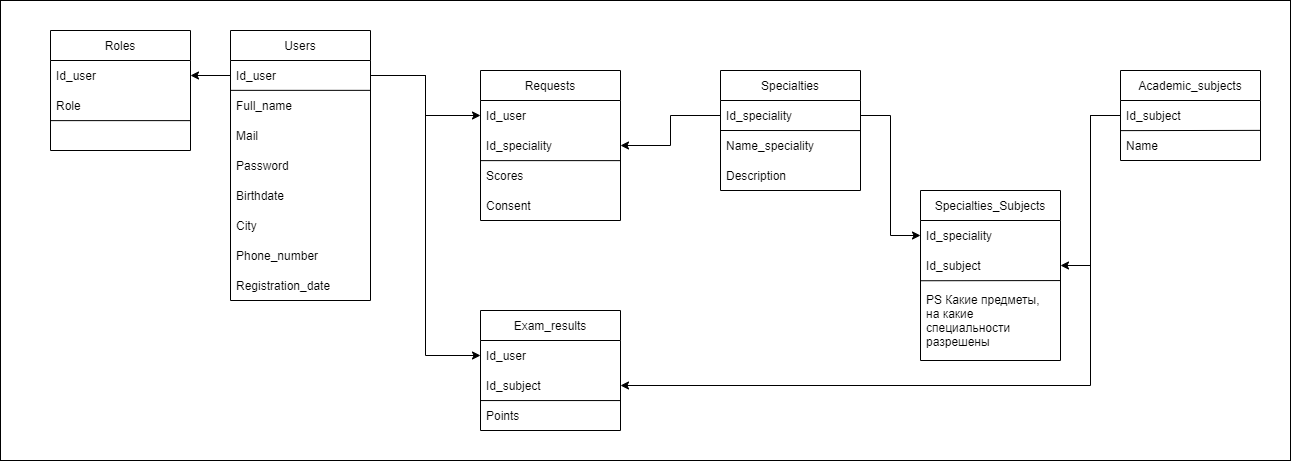

The diagram above was exported from draw.io. Its source (the exported page's mxGraphModel, read from the mxfile embedded in the PNG):
<mxGraphModel dx="1117" dy="611" grid="1" gridSize="10" guides="1" tooltips="1" connect="1" arrows="1" fold="1" page="1" pageScale="1" pageWidth="827" pageHeight="1169" math="0" shadow="0">
  <root>
    <mxCell id="0" />
    <mxCell id="1" parent="0" />
    <mxCell id="BycHj94ar5TB3vscjhCS-60" value="" style="rounded=0;whiteSpace=wrap;html=1;" parent="1" vertex="1">
      <mxGeometry x="130" y="50" width="1290" height="460" as="geometry" />
    </mxCell>
    <mxCell id="BycHj94ar5TB3vscjhCS-14" value="Requests" style="swimlane;fontStyle=0;childLayout=stackLayout;horizontal=1;startSize=30;horizontalStack=0;resizeParent=1;resizeParentMax=0;resizeLast=0;collapsible=1;marginBottom=0;" parent="1" vertex="1">
      <mxGeometry x="610" y="120" width="140" height="150" as="geometry" />
    </mxCell>
    <mxCell id="BycHj94ar5TB3vscjhCS-15" value="Id_user" style="text;strokeColor=none;fillColor=none;align=left;verticalAlign=middle;spacingLeft=4;spacingRight=4;overflow=hidden;points=[[0,0.5],[1,0.5]];portConstraint=eastwest;rotatable=0;" parent="BycHj94ar5TB3vscjhCS-14" vertex="1">
      <mxGeometry y="30" width="140" height="30" as="geometry" />
    </mxCell>
    <mxCell id="BycHj94ar5TB3vscjhCS-16" value="Id_speciality" style="text;strokeColor=none;fillColor=none;align=left;verticalAlign=middle;spacingLeft=4;spacingRight=4;overflow=hidden;points=[[0,0.5],[1,0.5]];portConstraint=eastwest;rotatable=0;" parent="BycHj94ar5TB3vscjhCS-14" vertex="1">
      <mxGeometry y="60" width="140" height="30" as="geometry" />
    </mxCell>
    <mxCell id="BycHj94ar5TB3vscjhCS-29" value="Scores" style="text;strokeColor=none;fillColor=none;align=left;verticalAlign=middle;spacingLeft=4;spacingRight=4;overflow=hidden;points=[[0,0.5],[1,0.5]];portConstraint=eastwest;rotatable=0;" parent="BycHj94ar5TB3vscjhCS-14" vertex="1">
      <mxGeometry y="90" width="140" height="30" as="geometry" />
    </mxCell>
    <mxCell id="BycHj94ar5TB3vscjhCS-31" value="" style="endArrow=none;html=1;rounded=0;exitX=0.999;exitY=0.004;exitDx=0;exitDy=0;exitPerimeter=0;entryX=0.001;entryY=0.004;entryDx=0;entryDy=0;entryPerimeter=0;" parent="BycHj94ar5TB3vscjhCS-14" source="BycHj94ar5TB3vscjhCS-29" target="BycHj94ar5TB3vscjhCS-29" edge="1">
      <mxGeometry width="50" height="50" relative="1" as="geometry">
        <mxPoint x="-50" y="170" as="sourcePoint" />
        <mxPoint y="120" as="targetPoint" />
      </mxGeometry>
    </mxCell>
    <mxCell id="vAyK4YpfvzvF6sFMfqi8-1" value="Consent" style="text;strokeColor=none;fillColor=none;align=left;verticalAlign=middle;spacingLeft=4;spacingRight=4;overflow=hidden;points=[[0,0.5],[1,0.5]];portConstraint=eastwest;rotatable=0;" vertex="1" parent="BycHj94ar5TB3vscjhCS-14">
      <mxGeometry y="120" width="140" height="30" as="geometry" />
    </mxCell>
    <mxCell id="BycHj94ar5TB3vscjhCS-5" value="Users" style="swimlane;fontStyle=0;childLayout=stackLayout;horizontal=1;startSize=30;horizontalStack=0;resizeParent=1;resizeParentMax=0;resizeLast=0;collapsible=1;marginBottom=0;" parent="1" vertex="1">
      <mxGeometry x="360" y="80" width="140" height="270" as="geometry" />
    </mxCell>
    <mxCell id="BycHj94ar5TB3vscjhCS-6" value="Id_user" style="text;strokeColor=none;fillColor=none;align=left;verticalAlign=middle;spacingLeft=4;spacingRight=4;overflow=hidden;points=[[0,0.5],[1,0.5]];portConstraint=eastwest;rotatable=0;" parent="BycHj94ar5TB3vscjhCS-5" vertex="1">
      <mxGeometry y="30" width="140" height="30" as="geometry" />
    </mxCell>
    <mxCell id="BycHj94ar5TB3vscjhCS-19" value="" style="endArrow=none;html=1;rounded=0;entryX=0.998;entryY=-0.005;entryDx=0;entryDy=0;entryPerimeter=0;exitX=-0.001;exitY=-0.005;exitDx=0;exitDy=0;exitPerimeter=0;" parent="BycHj94ar5TB3vscjhCS-5" source="BycHj94ar5TB3vscjhCS-7" target="BycHj94ar5TB3vscjhCS-7" edge="1">
      <mxGeometry width="50" height="50" relative="1" as="geometry">
        <mxPoint y="110" as="sourcePoint" />
        <mxPoint x="50" y="60" as="targetPoint" />
      </mxGeometry>
    </mxCell>
    <mxCell id="BycHj94ar5TB3vscjhCS-7" value="Full_name" style="text;strokeColor=none;fillColor=none;align=left;verticalAlign=middle;spacingLeft=4;spacingRight=4;overflow=hidden;points=[[0,0.5],[1,0.5]];portConstraint=eastwest;rotatable=0;" parent="BycHj94ar5TB3vscjhCS-5" vertex="1">
      <mxGeometry y="60" width="140" height="30" as="geometry" />
    </mxCell>
    <mxCell id="BycHj94ar5TB3vscjhCS-8" value="Mail" style="text;strokeColor=none;fillColor=none;align=left;verticalAlign=middle;spacingLeft=4;spacingRight=4;overflow=hidden;points=[[0,0.5],[1,0.5]];portConstraint=eastwest;rotatable=0;" parent="BycHj94ar5TB3vscjhCS-5" vertex="1">
      <mxGeometry y="90" width="140" height="30" as="geometry" />
    </mxCell>
    <mxCell id="BycHj94ar5TB3vscjhCS-9" value="Password" style="text;strokeColor=none;fillColor=none;align=left;verticalAlign=middle;spacingLeft=4;spacingRight=4;overflow=hidden;points=[[0,0.5],[1,0.5]];portConstraint=eastwest;rotatable=0;" parent="BycHj94ar5TB3vscjhCS-5" vertex="1">
      <mxGeometry y="120" width="140" height="30" as="geometry" />
    </mxCell>
    <mxCell id="BycHj94ar5TB3vscjhCS-10" value="Birthdate" style="text;strokeColor=none;fillColor=none;align=left;verticalAlign=middle;spacingLeft=4;spacingRight=4;overflow=hidden;points=[[0,0.5],[1,0.5]];portConstraint=eastwest;rotatable=0;" parent="BycHj94ar5TB3vscjhCS-5" vertex="1">
      <mxGeometry y="150" width="140" height="30" as="geometry" />
    </mxCell>
    <mxCell id="BycHj94ar5TB3vscjhCS-11" value="City" style="text;strokeColor=none;fillColor=none;align=left;verticalAlign=middle;spacingLeft=4;spacingRight=4;overflow=hidden;points=[[0,0.5],[1,0.5]];portConstraint=eastwest;rotatable=0;" parent="BycHj94ar5TB3vscjhCS-5" vertex="1">
      <mxGeometry y="180" width="140" height="30" as="geometry" />
    </mxCell>
    <mxCell id="BycHj94ar5TB3vscjhCS-12" value="Phone_number" style="text;strokeColor=none;fillColor=none;align=left;verticalAlign=middle;spacingLeft=4;spacingRight=4;overflow=hidden;points=[[0,0.5],[1,0.5]];portConstraint=eastwest;rotatable=0;" parent="BycHj94ar5TB3vscjhCS-5" vertex="1">
      <mxGeometry y="210" width="140" height="30" as="geometry" />
    </mxCell>
    <mxCell id="BycHj94ar5TB3vscjhCS-13" value="Registration_date" style="text;strokeColor=none;fillColor=none;align=left;verticalAlign=middle;spacingLeft=4;spacingRight=4;overflow=hidden;points=[[0,0.5],[1,0.5]];portConstraint=eastwest;rotatable=0;" parent="BycHj94ar5TB3vscjhCS-5" vertex="1">
      <mxGeometry y="240" width="140" height="30" as="geometry" />
    </mxCell>
    <mxCell id="BycHj94ar5TB3vscjhCS-23" value="Specialties" style="swimlane;fontStyle=0;childLayout=stackLayout;horizontal=1;startSize=30;horizontalStack=0;resizeParent=1;resizeParentMax=0;resizeLast=0;collapsible=1;marginBottom=0;" parent="1" vertex="1">
      <mxGeometry x="850" y="120" width="140" height="120" as="geometry" />
    </mxCell>
    <mxCell id="BycHj94ar5TB3vscjhCS-24" value="Id_speciality" style="text;strokeColor=none;fillColor=none;align=left;verticalAlign=middle;spacingLeft=4;spacingRight=4;overflow=hidden;points=[[0,0.5],[1,0.5]];portConstraint=eastwest;rotatable=0;" parent="BycHj94ar5TB3vscjhCS-23" vertex="1">
      <mxGeometry y="30" width="140" height="30" as="geometry" />
    </mxCell>
    <mxCell id="BycHj94ar5TB3vscjhCS-25" value="Name_speciality" style="text;strokeColor=none;fillColor=none;align=left;verticalAlign=middle;spacingLeft=4;spacingRight=4;overflow=hidden;points=[[0,0.5],[1,0.5]];portConstraint=eastwest;rotatable=0;" parent="BycHj94ar5TB3vscjhCS-23" vertex="1">
      <mxGeometry y="60" width="140" height="30" as="geometry" />
    </mxCell>
    <mxCell id="BycHj94ar5TB3vscjhCS-43" value="Description" style="text;strokeColor=none;fillColor=none;align=left;verticalAlign=middle;spacingLeft=4;spacingRight=4;overflow=hidden;points=[[0,0.5],[1,0.5]];portConstraint=eastwest;rotatable=0;" parent="BycHj94ar5TB3vscjhCS-23" vertex="1">
      <mxGeometry y="90" width="140" height="30" as="geometry" />
    </mxCell>
    <mxCell id="BycHj94ar5TB3vscjhCS-44" value="" style="endArrow=none;html=1;rounded=0;exitX=0.002;exitY=0;exitDx=0;exitDy=0;exitPerimeter=0;entryX=1.003;entryY=0.002;entryDx=0;entryDy=0;entryPerimeter=0;" parent="BycHj94ar5TB3vscjhCS-23" source="BycHj94ar5TB3vscjhCS-25" target="BycHj94ar5TB3vscjhCS-25" edge="1">
      <mxGeometry width="50" height="50" relative="1" as="geometry">
        <mxPoint x="-10" y="60" as="sourcePoint" />
        <mxPoint x="160" y="30" as="targetPoint" />
      </mxGeometry>
    </mxCell>
    <mxCell id="BycHj94ar5TB3vscjhCS-27" style="edgeStyle=orthogonalEdgeStyle;rounded=0;orthogonalLoop=1;jettySize=auto;html=1;exitX=0;exitY=0.5;exitDx=0;exitDy=0;entryX=1;entryY=0.5;entryDx=0;entryDy=0;" parent="1" source="BycHj94ar5TB3vscjhCS-24" target="BycHj94ar5TB3vscjhCS-16" edge="1">
      <mxGeometry relative="1" as="geometry" />
    </mxCell>
    <mxCell id="BycHj94ar5TB3vscjhCS-33" value="Academic_subjects" style="swimlane;fontStyle=0;childLayout=stackLayout;horizontal=1;startSize=30;horizontalStack=0;resizeParent=1;resizeParentMax=0;resizeLast=0;collapsible=1;marginBottom=0;" parent="1" vertex="1">
      <mxGeometry x="1250" y="120" width="140" height="90" as="geometry" />
    </mxCell>
    <mxCell id="BycHj94ar5TB3vscjhCS-34" value="Id_subject" style="text;strokeColor=none;fillColor=none;align=left;verticalAlign=middle;spacingLeft=4;spacingRight=4;overflow=hidden;points=[[0,0.5],[1,0.5]];portConstraint=eastwest;rotatable=0;" parent="BycHj94ar5TB3vscjhCS-33" vertex="1">
      <mxGeometry y="30" width="140" height="30" as="geometry" />
    </mxCell>
    <mxCell id="BycHj94ar5TB3vscjhCS-35" value="Name" style="text;strokeColor=none;fillColor=none;align=left;verticalAlign=middle;spacingLeft=4;spacingRight=4;overflow=hidden;points=[[0,0.5],[1,0.5]];portConstraint=eastwest;rotatable=0;" parent="BycHj94ar5TB3vscjhCS-33" vertex="1">
      <mxGeometry y="60" width="140" height="30" as="geometry" />
    </mxCell>
    <mxCell id="BycHj94ar5TB3vscjhCS-49" value="" style="endArrow=none;html=1;rounded=0;exitX=0.004;exitY=1.004;exitDx=0;exitDy=0;exitPerimeter=0;entryX=1.001;entryY=-0.004;entryDx=0;entryDy=0;entryPerimeter=0;" parent="BycHj94ar5TB3vscjhCS-33" source="BycHj94ar5TB3vscjhCS-34" target="BycHj94ar5TB3vscjhCS-35" edge="1">
      <mxGeometry width="50" height="50" relative="1" as="geometry">
        <mxPoint x="10" y="160" as="sourcePoint" />
        <mxPoint x="60" y="110" as="targetPoint" />
      </mxGeometry>
    </mxCell>
    <mxCell id="BycHj94ar5TB3vscjhCS-38" value="Specialties_Subjects" style="swimlane;fontStyle=0;childLayout=stackLayout;horizontal=1;startSize=30;horizontalStack=0;resizeParent=1;resizeParentMax=0;resizeLast=0;collapsible=1;marginBottom=0;" parent="1" vertex="1">
      <mxGeometry x="1050" y="240" width="140" height="170" as="geometry" />
    </mxCell>
    <mxCell id="BycHj94ar5TB3vscjhCS-39" value="Id_speciality" style="text;strokeColor=none;fillColor=none;align=left;verticalAlign=middle;spacingLeft=4;spacingRight=4;overflow=hidden;points=[[0,0.5],[1,0.5]];portConstraint=eastwest;rotatable=0;" parent="BycHj94ar5TB3vscjhCS-38" vertex="1">
      <mxGeometry y="30" width="140" height="30" as="geometry" />
    </mxCell>
    <mxCell id="BycHj94ar5TB3vscjhCS-40" value="Id_subject" style="text;strokeColor=none;fillColor=none;align=left;verticalAlign=middle;spacingLeft=4;spacingRight=4;overflow=hidden;points=[[0,0.5],[1,0.5]];portConstraint=eastwest;rotatable=0;" parent="BycHj94ar5TB3vscjhCS-38" vertex="1">
      <mxGeometry y="60" width="140" height="30" as="geometry" />
    </mxCell>
    <mxCell id="BycHj94ar5TB3vscjhCS-47" value="PS Какие предметы, &#10;на какие &#10;специальности &#10;разрешены" style="text;strokeColor=none;fillColor=none;align=left;verticalAlign=middle;spacingLeft=4;spacingRight=4;overflow=hidden;points=[[0,0.5],[1,0.5]];portConstraint=eastwest;rotatable=0;" parent="BycHj94ar5TB3vscjhCS-38" vertex="1">
      <mxGeometry y="90" width="140" height="80" as="geometry" />
    </mxCell>
    <mxCell id="BycHj94ar5TB3vscjhCS-48" value="" style="endArrow=none;html=1;rounded=0;exitX=0.003;exitY=0.003;exitDx=0;exitDy=0;exitPerimeter=0;entryX=1.001;entryY=1.002;entryDx=0;entryDy=0;entryPerimeter=0;" parent="BycHj94ar5TB3vscjhCS-38" source="BycHj94ar5TB3vscjhCS-47" target="BycHj94ar5TB3vscjhCS-40" edge="1">
      <mxGeometry width="50" height="50" relative="1" as="geometry">
        <mxPoint x="-10" y="-40" as="sourcePoint" />
        <mxPoint x="140" y="-40" as="targetPoint" />
      </mxGeometry>
    </mxCell>
    <mxCell id="BycHj94ar5TB3vscjhCS-42" style="edgeStyle=orthogonalEdgeStyle;rounded=0;orthogonalLoop=1;jettySize=auto;html=1;exitX=1;exitY=0.5;exitDx=0;exitDy=0;entryX=0;entryY=0.5;entryDx=0;entryDy=0;" parent="1" source="BycHj94ar5TB3vscjhCS-24" target="BycHj94ar5TB3vscjhCS-39" edge="1">
      <mxGeometry relative="1" as="geometry" />
    </mxCell>
    <mxCell id="BycHj94ar5TB3vscjhCS-46" style="edgeStyle=orthogonalEdgeStyle;rounded=0;orthogonalLoop=1;jettySize=auto;html=1;exitX=0;exitY=0.5;exitDx=0;exitDy=0;entryX=1;entryY=0.5;entryDx=0;entryDy=0;" parent="1" source="BycHj94ar5TB3vscjhCS-34" target="BycHj94ar5TB3vscjhCS-40" edge="1">
      <mxGeometry relative="1" as="geometry" />
    </mxCell>
    <mxCell id="BycHj94ar5TB3vscjhCS-50" style="edgeStyle=orthogonalEdgeStyle;rounded=0;orthogonalLoop=1;jettySize=auto;html=1;exitX=1;exitY=0.5;exitDx=0;exitDy=0;entryX=0;entryY=0.5;entryDx=0;entryDy=0;" parent="1" source="BycHj94ar5TB3vscjhCS-6" target="BycHj94ar5TB3vscjhCS-15" edge="1">
      <mxGeometry relative="1" as="geometry" />
    </mxCell>
    <mxCell id="BycHj94ar5TB3vscjhCS-51" value="Exam_results" style="swimlane;fontStyle=0;childLayout=stackLayout;horizontal=1;startSize=30;horizontalStack=0;resizeParent=1;resizeParentMax=0;resizeLast=0;collapsible=1;marginBottom=0;" parent="1" vertex="1">
      <mxGeometry x="610" y="360" width="140" height="120" as="geometry" />
    </mxCell>
    <mxCell id="BycHj94ar5TB3vscjhCS-52" value="Id_user" style="text;strokeColor=none;fillColor=none;align=left;verticalAlign=middle;spacingLeft=4;spacingRight=4;overflow=hidden;points=[[0,0.5],[1,0.5]];portConstraint=eastwest;rotatable=0;" parent="BycHj94ar5TB3vscjhCS-51" vertex="1">
      <mxGeometry y="30" width="140" height="30" as="geometry" />
    </mxCell>
    <mxCell id="BycHj94ar5TB3vscjhCS-53" value="Id_subject" style="text;strokeColor=none;fillColor=none;align=left;verticalAlign=middle;spacingLeft=4;spacingRight=4;overflow=hidden;points=[[0,0.5],[1,0.5]];portConstraint=eastwest;rotatable=0;" parent="BycHj94ar5TB3vscjhCS-51" vertex="1">
      <mxGeometry y="60" width="140" height="30" as="geometry" />
    </mxCell>
    <mxCell id="BycHj94ar5TB3vscjhCS-54" value="Points" style="text;strokeColor=none;fillColor=none;align=left;verticalAlign=middle;spacingLeft=4;spacingRight=4;overflow=hidden;points=[[0,0.5],[1,0.5]];portConstraint=eastwest;rotatable=0;" parent="BycHj94ar5TB3vscjhCS-51" vertex="1">
      <mxGeometry y="90" width="140" height="30" as="geometry" />
    </mxCell>
    <mxCell id="BycHj94ar5TB3vscjhCS-59" value="" style="endArrow=none;html=1;rounded=0;entryX=0;entryY=0.002;entryDx=0;entryDy=0;entryPerimeter=0;exitX=1.003;exitY=0.002;exitDx=0;exitDy=0;exitPerimeter=0;" parent="BycHj94ar5TB3vscjhCS-51" source="BycHj94ar5TB3vscjhCS-54" target="BycHj94ar5TB3vscjhCS-54" edge="1">
      <mxGeometry width="50" height="50" relative="1" as="geometry">
        <mxPoint x="-60" y="160" as="sourcePoint" />
        <mxPoint x="-10" y="110" as="targetPoint" />
      </mxGeometry>
    </mxCell>
    <mxCell id="BycHj94ar5TB3vscjhCS-55" style="edgeStyle=orthogonalEdgeStyle;rounded=0;orthogonalLoop=1;jettySize=auto;html=1;exitX=1;exitY=0.5;exitDx=0;exitDy=0;entryX=0;entryY=0.5;entryDx=0;entryDy=0;" parent="1" source="BycHj94ar5TB3vscjhCS-6" target="BycHj94ar5TB3vscjhCS-52" edge="1">
      <mxGeometry relative="1" as="geometry" />
    </mxCell>
    <mxCell id="BycHj94ar5TB3vscjhCS-58" style="edgeStyle=orthogonalEdgeStyle;rounded=0;orthogonalLoop=1;jettySize=auto;html=1;exitX=0;exitY=0.5;exitDx=0;exitDy=0;entryX=1;entryY=0.5;entryDx=0;entryDy=0;" parent="1" source="BycHj94ar5TB3vscjhCS-34" target="BycHj94ar5TB3vscjhCS-53" edge="1">
      <mxGeometry relative="1" as="geometry">
        <Array as="points">
          <mxPoint x="1220" y="165" />
          <mxPoint x="1220" y="435" />
        </Array>
      </mxGeometry>
    </mxCell>
    <mxCell id="59tHGCIQ0eeXl5XdxdVo-3" value="Roles" style="swimlane;fontStyle=0;childLayout=stackLayout;horizontal=1;startSize=30;horizontalStack=0;resizeParent=1;resizeParentMax=0;resizeLast=0;collapsible=1;marginBottom=0;" parent="1" vertex="1">
      <mxGeometry x="180" y="80" width="140" height="120" as="geometry" />
    </mxCell>
    <mxCell id="59tHGCIQ0eeXl5XdxdVo-4" value="Id_user" style="text;strokeColor=none;fillColor=none;align=left;verticalAlign=middle;spacingLeft=4;spacingRight=4;overflow=hidden;points=[[0,0.5],[1,0.5]];portConstraint=eastwest;rotatable=0;" parent="59tHGCIQ0eeXl5XdxdVo-3" vertex="1">
      <mxGeometry y="30" width="140" height="30" as="geometry" />
    </mxCell>
    <mxCell id="59tHGCIQ0eeXl5XdxdVo-5" value="Role" style="text;strokeColor=none;fillColor=none;align=left;verticalAlign=middle;spacingLeft=4;spacingRight=4;overflow=hidden;points=[[0,0.5],[1,0.5]];portConstraint=eastwest;rotatable=0;" parent="59tHGCIQ0eeXl5XdxdVo-3" vertex="1">
      <mxGeometry y="60" width="140" height="30" as="geometry" />
    </mxCell>
    <mxCell id="59tHGCIQ0eeXl5XdxdVo-7" value="" style="endArrow=none;html=1;rounded=0;exitX=0.999;exitY=0.004;exitDx=0;exitDy=0;exitPerimeter=0;entryX=0.001;entryY=0.004;entryDx=0;entryDy=0;entryPerimeter=0;" parent="59tHGCIQ0eeXl5XdxdVo-3" edge="1">
      <mxGeometry width="50" height="50" relative="1" as="geometry">
        <mxPoint x="139.86000000000013" y="90.12" as="sourcePoint" />
        <mxPoint x="0.14000000000010004" y="90.12" as="targetPoint" />
      </mxGeometry>
    </mxCell>
    <mxCell id="59tHGCIQ0eeXl5XdxdVo-8" value=" " style="text;strokeColor=none;fillColor=none;align=left;verticalAlign=middle;spacingLeft=4;spacingRight=4;overflow=hidden;points=[[0,0.5],[1,0.5]];portConstraint=eastwest;rotatable=0;" parent="59tHGCIQ0eeXl5XdxdVo-3" vertex="1">
      <mxGeometry y="90" width="140" height="30" as="geometry" />
    </mxCell>
    <mxCell id="59tHGCIQ0eeXl5XdxdVo-13" style="edgeStyle=orthogonalEdgeStyle;rounded=0;orthogonalLoop=1;jettySize=auto;html=1;exitX=0;exitY=0.5;exitDx=0;exitDy=0;entryX=1;entryY=0.5;entryDx=0;entryDy=0;" parent="1" source="BycHj94ar5TB3vscjhCS-6" target="59tHGCIQ0eeXl5XdxdVo-4" edge="1">
      <mxGeometry relative="1" as="geometry">
        <mxPoint x="510" y="135" as="sourcePoint" />
        <mxPoint x="620" y="175" as="targetPoint" />
      </mxGeometry>
    </mxCell>
  </root>
</mxGraphModel>